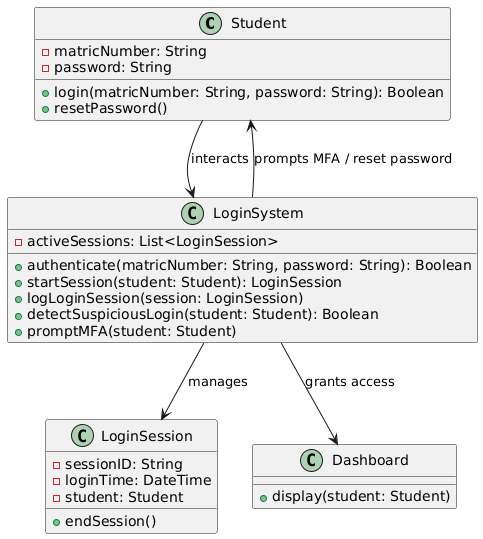

The diagram above was rendered by PlantUML. Its source (embedded in the PNG):
@startuml
class Student {
  - matricNumber: String
  - password: String
  + login(matricNumber: String, password: String): Boolean
  + resetPassword()
}

class LoginSystem {
  - activeSessions: List<LoginSession>
  + authenticate(matricNumber: String, password: String): Boolean
  + startSession(student: Student): LoginSession
  + logLoginSession(session: LoginSession)
  + detectSuspiciousLogin(student: Student): Boolean
  + promptMFA(student: Student)
}

class LoginSession {
  - sessionID: String
  - loginTime: DateTime
  - student: Student
  + endSession()
}

class Dashboard {
  + display(student: Student)
}

Student --> LoginSystem : interacts
LoginSystem --> LoginSession : manages
LoginSystem --> Dashboard : grants access
LoginSystem --> Student : prompts MFA / reset password
@enduml